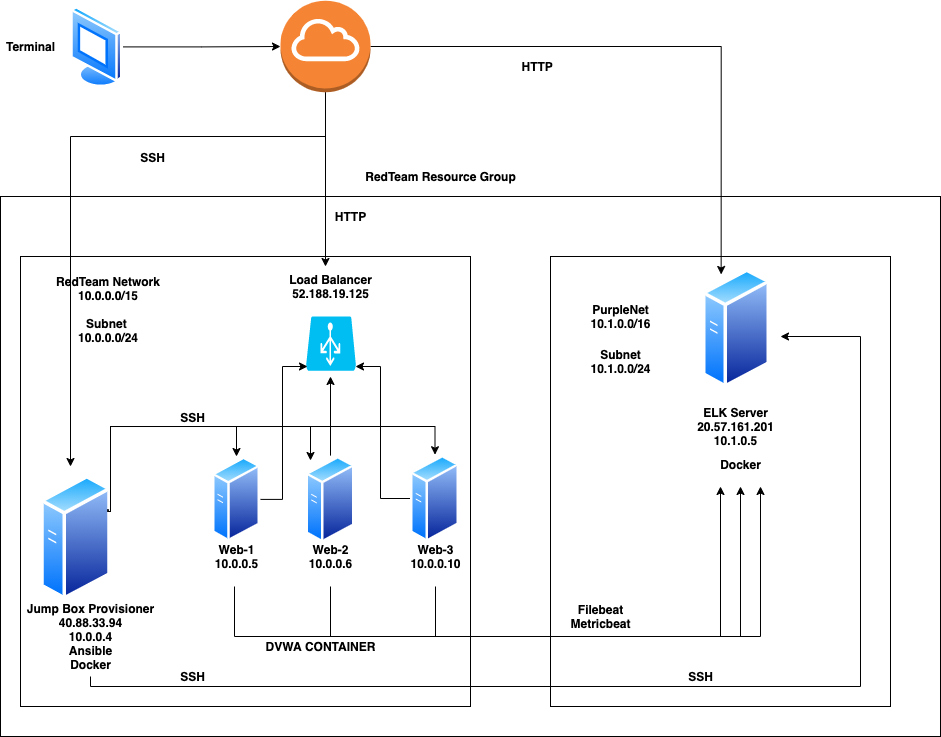

The diagram above was exported from draw.io. Its source (the exported page's mxGraphModel, read from the mxfile embedded in the PNG):
<mxGraphModel dx="1022" dy="1007" grid="1" gridSize="10" guides="1" tooltips="1" connect="1" arrows="1" fold="1" page="1" pageScale="1" pageWidth="1100" pageHeight="850" background="#ffffff" math="0" shadow="0">
  <root>
    <mxCell id="0" />
    <mxCell id="1" parent="0" />
    <mxCell id="-LqifebG_NSGQiKICOt6-1" value="" style="verticalLabelPosition=bottom;html=1;verticalAlign=top;align=center;strokeColor=none;fillColor=#00BEF2;shape=mxgraph.azure.azure_load_balancer;" vertex="1" parent="1">
      <mxGeometry x="335.5" y="340" width="50" height="54.29" as="geometry" />
    </mxCell>
    <mxCell id="-LqifebG_NSGQiKICOt6-12" style="edgeStyle=orthogonalEdgeStyle;rounded=0;orthogonalLoop=1;jettySize=auto;html=1;" edge="1" parent="1" source="-LqifebG_NSGQiKICOt6-10">
      <mxGeometry relative="1" as="geometry">
        <mxPoint x="355" y="90" as="targetPoint" />
        <Array as="points">
          <mxPoint x="355" y="50" />
        </Array>
      </mxGeometry>
    </mxCell>
    <mxCell id="-LqifebG_NSGQiKICOt6-2" value="" style="aspect=fixed;perimeter=ellipsePerimeter;html=1;align=center;shadow=0;dashed=0;spacingTop=3;image;image=img/lib/active_directory/vista_terminal.svg;" vertex="1" parent="1">
      <mxGeometry x="100" y="30" width="52.5" height="80.77" as="geometry" />
    </mxCell>
    <mxCell id="-LqifebG_NSGQiKICOt6-3" value="" style="aspect=fixed;perimeter=ellipsePerimeter;html=1;align=center;shadow=0;dashed=0;spacingTop=3;image;image=img/lib/active_directory/generic_server.svg;" vertex="1" parent="1">
      <mxGeometry x="732" y="291.43" width="68" height="121.43" as="geometry" />
    </mxCell>
    <mxCell id="-LqifebG_NSGQiKICOt6-5" value="&lt;b&gt;&amp;nbsp;HTTP&lt;/b&gt;" style="text;html=1;align=center;verticalAlign=middle;resizable=0;points=[];autosize=1;" vertex="1" parent="1">
      <mxGeometry x="540" y="80" width="50" height="20" as="geometry" />
    </mxCell>
    <mxCell id="-LqifebG_NSGQiKICOt6-28" style="edgeStyle=orthogonalEdgeStyle;rounded=0;orthogonalLoop=1;jettySize=auto;html=1;" edge="1" parent="1" source="-LqifebG_NSGQiKICOt6-6">
      <mxGeometry relative="1" as="geometry">
        <mxPoint x="385" y="390" as="targetPoint" />
        <Array as="points">
          <mxPoint x="410" y="522" />
          <mxPoint x="410" y="390" />
          <mxPoint x="385" y="390" />
        </Array>
      </mxGeometry>
    </mxCell>
    <mxCell id="-LqifebG_NSGQiKICOt6-31" style="edgeStyle=orthogonalEdgeStyle;rounded=0;orthogonalLoop=1;jettySize=auto;html=1;" edge="1" parent="1">
      <mxGeometry relative="1" as="geometry">
        <mxPoint x="790" y="510" as="targetPoint" />
        <mxPoint x="465" y="610" as="sourcePoint" />
        <Array as="points">
          <mxPoint x="465" y="660" />
          <mxPoint x="790" y="660" />
        </Array>
      </mxGeometry>
    </mxCell>
    <mxCell id="-LqifebG_NSGQiKICOt6-6" value="" style="aspect=fixed;perimeter=ellipsePerimeter;html=1;align=center;shadow=0;dashed=0;spacingTop=3;image;image=img/lib/active_directory/generic_server.svg;" vertex="1" parent="1">
      <mxGeometry x="440" y="478.21000000000004" width="49" height="87.5" as="geometry" />
    </mxCell>
    <mxCell id="-LqifebG_NSGQiKICOt6-27" style="edgeStyle=orthogonalEdgeStyle;rounded=0;orthogonalLoop=1;jettySize=auto;html=1;" edge="1" parent="1" source="-LqifebG_NSGQiKICOt6-7">
      <mxGeometry relative="1" as="geometry">
        <mxPoint x="360" y="400" as="targetPoint" />
      </mxGeometry>
    </mxCell>
    <mxCell id="-LqifebG_NSGQiKICOt6-30" style="edgeStyle=orthogonalEdgeStyle;rounded=0;orthogonalLoop=1;jettySize=auto;html=1;" edge="1" parent="1">
      <mxGeometry relative="1" as="geometry">
        <mxPoint x="770" y="510" as="targetPoint" />
        <mxPoint x="360" y="610" as="sourcePoint" />
        <Array as="points">
          <mxPoint x="360" y="660" />
          <mxPoint x="770" y="660" />
        </Array>
      </mxGeometry>
    </mxCell>
    <mxCell id="-LqifebG_NSGQiKICOt6-7" value="" style="aspect=fixed;perimeter=ellipsePerimeter;html=1;align=center;shadow=0;dashed=0;spacingTop=3;image;image=img/lib/active_directory/generic_server.svg;" vertex="1" parent="1">
      <mxGeometry x="335.5" y="479.11" width="49" height="87.5" as="geometry" />
    </mxCell>
    <mxCell id="-LqifebG_NSGQiKICOt6-25" style="edgeStyle=orthogonalEdgeStyle;rounded=0;orthogonalLoop=1;jettySize=auto;html=1;" edge="1" parent="1" source="-LqifebG_NSGQiKICOt6-8">
      <mxGeometry relative="1" as="geometry">
        <mxPoint x="337" y="390" as="targetPoint" />
        <Array as="points">
          <mxPoint x="312" y="523" />
          <mxPoint x="312" y="390" />
          <mxPoint x="337" y="390" />
        </Array>
      </mxGeometry>
    </mxCell>
    <mxCell id="-LqifebG_NSGQiKICOt6-29" style="edgeStyle=orthogonalEdgeStyle;rounded=0;orthogonalLoop=1;jettySize=auto;html=1;" edge="1" parent="1">
      <mxGeometry relative="1" as="geometry">
        <mxPoint x="750" y="510" as="targetPoint" />
        <mxPoint x="264" y="610" as="sourcePoint" />
        <Array as="points">
          <mxPoint x="264" y="660" />
          <mxPoint x="750" y="660" />
        </Array>
      </mxGeometry>
    </mxCell>
    <mxCell id="-LqifebG_NSGQiKICOt6-8" value="" style="aspect=fixed;perimeter=ellipsePerimeter;html=1;align=center;shadow=0;dashed=0;spacingTop=3;image;image=img/lib/active_directory/generic_server.svg;" vertex="1" parent="1">
      <mxGeometry x="242" y="480" width="48" height="85.71" as="geometry" />
    </mxCell>
    <mxCell id="-LqifebG_NSGQiKICOt6-32" style="edgeStyle=orthogonalEdgeStyle;rounded=0;orthogonalLoop=1;jettySize=auto;html=1;" edge="1" parent="1" source="-LqifebG_NSGQiKICOt6-15">
      <mxGeometry relative="1" as="geometry">
        <mxPoint x="810" y="360" as="targetPoint" />
        <mxPoint x="120" y="710" as="sourcePoint" />
        <Array as="points">
          <mxPoint x="120" y="710" />
          <mxPoint x="890" y="710" />
          <mxPoint x="890" y="360" />
        </Array>
      </mxGeometry>
    </mxCell>
    <mxCell id="-LqifebG_NSGQiKICOt6-9" value="" style="aspect=fixed;perimeter=ellipsePerimeter;html=1;align=center;shadow=0;dashed=0;spacingTop=3;image;image=img/lib/active_directory/generic_server.svg;" vertex="1" parent="1">
      <mxGeometry x="70" y="497.77" width="71.25" height="127.23" as="geometry" />
    </mxCell>
    <mxCell id="-LqifebG_NSGQiKICOt6-11" value="" style="edgeStyle=orthogonalEdgeStyle;rounded=0;orthogonalLoop=1;jettySize=auto;html=1;entryX=0.25;entryY=0;entryDx=0;entryDy=0;" edge="1" parent="1" source="-LqifebG_NSGQiKICOt6-10" target="-LqifebG_NSGQiKICOt6-3">
      <mxGeometry relative="1" as="geometry">
        <mxPoint x="720" y="131" as="targetPoint" />
        <Array as="points">
          <mxPoint x="751" y="70" />
        </Array>
      </mxGeometry>
    </mxCell>
    <mxCell id="-LqifebG_NSGQiKICOt6-20" style="edgeStyle=orthogonalEdgeStyle;rounded=0;orthogonalLoop=1;jettySize=auto;html=1;" edge="1" parent="1" source="-LqifebG_NSGQiKICOt6-10">
      <mxGeometry relative="1" as="geometry">
        <mxPoint x="100" y="490" as="targetPoint" />
        <Array as="points">
          <mxPoint x="355" y="160" />
          <mxPoint x="100" y="160" />
          <mxPoint x="100" y="490" />
        </Array>
      </mxGeometry>
    </mxCell>
    <mxCell id="-LqifebG_NSGQiKICOt6-22" value="" style="edgeStyle=orthogonalEdgeStyle;rounded=0;orthogonalLoop=1;jettySize=auto;html=1;" edge="1" parent="1" source="-LqifebG_NSGQiKICOt6-10">
      <mxGeometry relative="1" as="geometry">
        <mxPoint x="355" y="290" as="targetPoint" />
      </mxGeometry>
    </mxCell>
    <mxCell id="-LqifebG_NSGQiKICOt6-45" style="edgeStyle=orthogonalEdgeStyle;rounded=0;orthogonalLoop=1;jettySize=auto;html=1;entryX=0.5;entryY=0;entryDx=0;entryDy=0;exitX=1;exitY=0.25;exitDx=0;exitDy=0;" edge="1" parent="1" source="-LqifebG_NSGQiKICOt6-9" target="-LqifebG_NSGQiKICOt6-8">
      <mxGeometry relative="1" as="geometry">
        <Array as="points">
          <mxPoint x="140" y="535" />
          <mxPoint x="140" y="450" />
          <mxPoint x="266" y="450" />
        </Array>
      </mxGeometry>
    </mxCell>
    <mxCell id="-LqifebG_NSGQiKICOt6-46" style="edgeStyle=orthogonalEdgeStyle;rounded=0;orthogonalLoop=1;jettySize=auto;html=1;exitX=1;exitY=0.25;exitDx=0;exitDy=0;" edge="1" parent="1" source="-LqifebG_NSGQiKICOt6-9">
      <mxGeometry relative="1" as="geometry">
        <mxPoint x="340" y="484" as="targetPoint" />
        <Array as="points">
          <mxPoint x="140" y="535" />
          <mxPoint x="140" y="450" />
          <mxPoint x="340" y="450" />
        </Array>
      </mxGeometry>
    </mxCell>
    <mxCell id="-LqifebG_NSGQiKICOt6-47" style="edgeStyle=orthogonalEdgeStyle;rounded=0;orthogonalLoop=1;jettySize=auto;html=1;entryX=0.5;entryY=0;entryDx=0;entryDy=0;exitX=1;exitY=0.25;exitDx=0;exitDy=0;" edge="1" parent="1" source="-LqifebG_NSGQiKICOt6-9" target="-LqifebG_NSGQiKICOt6-6">
      <mxGeometry relative="1" as="geometry">
        <Array as="points">
          <mxPoint x="140" y="535" />
          <mxPoint x="140" y="450" />
          <mxPoint x="465" y="450" />
        </Array>
      </mxGeometry>
    </mxCell>
    <mxCell id="-LqifebG_NSGQiKICOt6-15" value="&lt;b&gt;Jump Box Provisioner&lt;br&gt;40.88.33.94&lt;br&gt;10.0.0.4&lt;br&gt;Ansible&lt;br&gt;Docker&lt;/b&gt;" style="text;html=1;align=center;verticalAlign=middle;resizable=0;points=[];autosize=1;" vertex="1" parent="1">
      <mxGeometry x="49.99999999999999" y="620" width="140" height="80" as="geometry" />
    </mxCell>
    <mxCell id="-LqifebG_NSGQiKICOt6-21" value="&lt;b&gt;SSH&lt;/b&gt;" style="text;html=1;align=center;verticalAlign=middle;resizable=0;points=[];autosize=1;" vertex="1" parent="1">
      <mxGeometry x="162" y="171.43" width="40" height="20" as="geometry" />
    </mxCell>
    <mxCell id="-LqifebG_NSGQiKICOt6-23" value="&lt;b&gt;HTTP&lt;/b&gt;&lt;br&gt;" style="text;html=1;align=center;verticalAlign=middle;resizable=0;points=[];autosize=1;" vertex="1" parent="1">
      <mxGeometry x="355" y="230" width="50" height="20" as="geometry" />
    </mxCell>
    <mxCell id="-LqifebG_NSGQiKICOt6-24" value="&lt;b&gt;Load Balancer&lt;br&gt;52.188.19.125&lt;/b&gt;" style="text;html=1;align=center;verticalAlign=middle;resizable=0;points=[];autosize=1;" vertex="1" parent="1">
      <mxGeometry x="310" y="295" width="100" height="30" as="geometry" />
    </mxCell>
    <mxCell id="-LqifebG_NSGQiKICOt6-34" value="&lt;b&gt;SSH&lt;/b&gt;" style="text;html=1;align=center;verticalAlign=middle;resizable=0;points=[];autosize=1;" vertex="1" parent="1">
      <mxGeometry x="202" y="690" width="40" height="20" as="geometry" />
    </mxCell>
    <mxCell id="-LqifebG_NSGQiKICOt6-36" value="&lt;b&gt;ELK Server&lt;br&gt;20.57.161.201&lt;br&gt;10.1.0.5&lt;/b&gt;" style="text;html=1;align=center;verticalAlign=middle;resizable=0;points=[];autosize=1;" vertex="1" parent="1">
      <mxGeometry x="720" y="425" width="90" height="50" as="geometry" />
    </mxCell>
    <mxCell id="-LqifebG_NSGQiKICOt6-37" value="&lt;b&gt;PurpleNet&lt;br&gt;10.1.0.0/16&lt;/b&gt;" style="text;html=1;align=center;verticalAlign=middle;resizable=0;points=[];autosize=1;" vertex="1" parent="1">
      <mxGeometry x="610" y="325" width="80" height="30" as="geometry" />
    </mxCell>
    <mxCell id="-LqifebG_NSGQiKICOt6-39" value="&lt;b&gt;&lt;br&gt;Docker&lt;br&gt;&lt;br&gt;&lt;/b&gt;" style="text;html=1;align=center;verticalAlign=middle;resizable=0;points=[];autosize=1;" vertex="1" parent="1">
      <mxGeometry x="740" y="462.86" width="60" height="50" as="geometry" />
    </mxCell>
    <mxCell id="-LqifebG_NSGQiKICOt6-40" value="&lt;b&gt;DVWA CONTAINER&lt;/b&gt;" style="text;html=1;align=center;verticalAlign=middle;resizable=0;points=[];autosize=1;" vertex="1" parent="1">
      <mxGeometry x="290" y="660" width="120" height="20" as="geometry" />
    </mxCell>
    <mxCell id="-LqifebG_NSGQiKICOt6-41" value="&lt;b&gt;Web-1&lt;br&gt;10.0.0.5&lt;/b&gt;" style="text;html=1;align=center;verticalAlign=middle;resizable=0;points=[];autosize=1;" vertex="1" parent="1">
      <mxGeometry x="236" y="565" width="60" height="30" as="geometry" />
    </mxCell>
    <mxCell id="-LqifebG_NSGQiKICOt6-42" value="&lt;b&gt;Web-2&lt;br&gt;10.0.0.6&lt;/b&gt;" style="text;html=1;align=center;verticalAlign=middle;resizable=0;points=[];autosize=1;" vertex="1" parent="1">
      <mxGeometry x="330" y="565" width="60" height="30" as="geometry" />
    </mxCell>
    <mxCell id="-LqifebG_NSGQiKICOt6-43" value="&lt;b&gt;Web-3&lt;br&gt;10.0.0.10&lt;/b&gt;" style="text;html=1;align=center;verticalAlign=middle;resizable=0;points=[];autosize=1;" vertex="1" parent="1">
      <mxGeometry x="430" y="565" width="70" height="30" as="geometry" />
    </mxCell>
    <mxCell id="-LqifebG_NSGQiKICOt6-48" value="&lt;b&gt;SSH&lt;br&gt;&lt;br&gt;&lt;/b&gt;" style="text;html=1;align=center;verticalAlign=middle;resizable=0;points=[];autosize=1;" vertex="1" parent="1">
      <mxGeometry x="202" y="432.86" width="40" height="30" as="geometry" />
    </mxCell>
    <mxCell id="-LqifebG_NSGQiKICOt6-50" value="&lt;b&gt;Terminal&lt;br&gt;&lt;/b&gt;" style="text;html=1;align=center;verticalAlign=middle;resizable=0;points=[];autosize=1;" vertex="1" parent="1">
      <mxGeometry x="30" y="60" width="60" height="20" as="geometry" />
    </mxCell>
    <mxCell id="-LqifebG_NSGQiKICOt6-53" value="&lt;b&gt;Filebeat&lt;br&gt;Metricbeat&lt;/b&gt;" style="text;html=1;align=center;verticalAlign=middle;resizable=0;points=[];autosize=1;" vertex="1" parent="1">
      <mxGeometry x="590" y="625" width="80" height="30" as="geometry" />
    </mxCell>
    <mxCell id="-LqifebG_NSGQiKICOt6-56" value="&lt;b&gt;RedTeam Network&lt;br&gt;10.0.0.0/15&lt;br&gt;&lt;br&gt;Subnet&amp;nbsp;&lt;br&gt;10.0.0.0/24&lt;br&gt;&lt;br&gt;&lt;/b&gt;" style="text;html=1;strokeColor=none;fillColor=none;align=center;verticalAlign=middle;whiteSpace=wrap;rounded=0;" vertex="1" parent="1">
      <mxGeometry x="74" y="315.71000000000004" width="128" height="48.57" as="geometry" />
    </mxCell>
    <mxCell id="-LqifebG_NSGQiKICOt6-57" value="&lt;b&gt;Subnet&lt;br&gt;10.1.0.0/24&lt;/b&gt;" style="text;html=1;align=center;verticalAlign=middle;resizable=0;points=[];autosize=1;" vertex="1" parent="1">
      <mxGeometry x="610" y="370" width="80" height="30" as="geometry" />
    </mxCell>
    <mxCell id="-LqifebG_NSGQiKICOt6-58" value="&lt;b&gt;SSH&lt;/b&gt;" style="text;html=1;align=center;verticalAlign=middle;resizable=0;points=[];autosize=1;" vertex="1" parent="1">
      <mxGeometry x="710" y="690" width="40" height="20" as="geometry" />
    </mxCell>
    <mxCell id="-LqifebG_NSGQiKICOt6-10" value="" style="outlineConnect=0;dashed=0;verticalLabelPosition=bottom;verticalAlign=top;align=center;html=1;shape=mxgraph.aws3.internet_gateway;fillColor=#F58534;gradientColor=none;" vertex="1" parent="1">
      <mxGeometry x="310" y="24.29" width="90" height="91.43" as="geometry" />
    </mxCell>
    <mxCell id="-LqifebG_NSGQiKICOt6-60" style="edgeStyle=orthogonalEdgeStyle;rounded=0;orthogonalLoop=1;jettySize=auto;html=1;" edge="1" parent="1" source="-LqifebG_NSGQiKICOt6-2" target="-LqifebG_NSGQiKICOt6-10">
      <mxGeometry relative="1" as="geometry">
        <mxPoint x="148.9104659939626" y="50" as="sourcePoint" />
        <mxPoint x="355" y="90" as="targetPoint" />
        <Array as="points" />
      </mxGeometry>
    </mxCell>
    <mxCell id="-LqifebG_NSGQiKICOt6-71" value="" style="rounded=0;whiteSpace=wrap;html=1;fillColor=none;gradientColor=none;" vertex="1" parent="1">
      <mxGeometry x="50" y="280" width="450" height="450" as="geometry" />
    </mxCell>
    <mxCell id="-LqifebG_NSGQiKICOt6-72" value="" style="rounded=0;whiteSpace=wrap;html=1;fillColor=none;gradientColor=none;" vertex="1" parent="1">
      <mxGeometry x="580" y="280" width="340" height="450" as="geometry" />
    </mxCell>
    <mxCell id="-LqifebG_NSGQiKICOt6-73" value="" style="rounded=0;whiteSpace=wrap;html=1;fillColor=none;gradientColor=none;" vertex="1" parent="1">
      <mxGeometry x="30" y="220" width="940" height="540" as="geometry" />
    </mxCell>
    <mxCell id="-LqifebG_NSGQiKICOt6-74" value="&lt;b&gt;RedTeam Resource Group&lt;/b&gt;" style="text;html=1;align=center;verticalAlign=middle;resizable=0;points=[];autosize=1;" vertex="1" parent="1">
      <mxGeometry x="385" y="190" width="170" height="20" as="geometry" />
    </mxCell>
  </root>
</mxGraphModel>